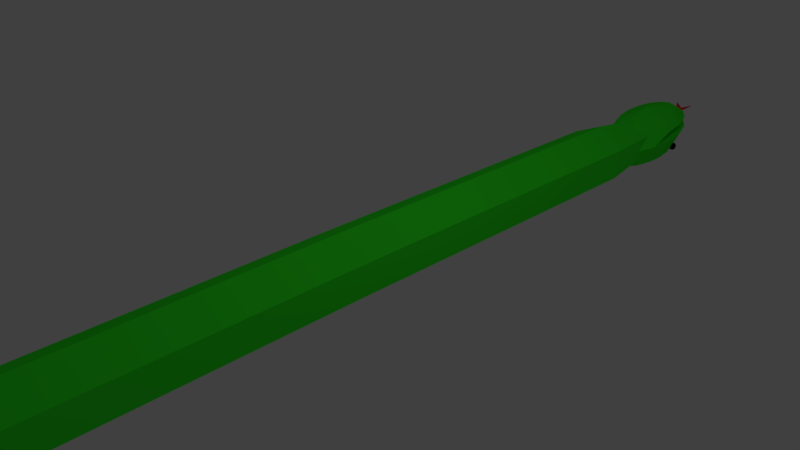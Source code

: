 # Source: finalgreensnake.blend  (saved by Blender 2.79.0; exported with 4.5.12 LTS)
import bpy
from mathutils import Matrix  # noqa: F401  (used for matrix-valued properties, if any)

bpy.ops.wm.read_factory_settings(use_empty=True)
scene = bpy.context.scene
scene.name = 'Scene'

# ---- collections
col_collection_1 = bpy.data.collections.new('Collection 1'); scene.collection.children.link(col_collection_1)

# ---- materials (node trees are filled in below, after node groups)
mat_material_001 = bpy.data.materials.new('Material.001')
mat_material_001.alpha_threshold = 0.0
mat_material_001.use_transparent_shadow = False
mat_material_001.diffuse_color = (0.0373, 1.0, 0.02328, 1.0)
mat_material_001.roughness = 0.5
mat_material_002 = bpy.data.materials.new('Material.002')
mat_material_002.alpha_threshold = 0.0
mat_material_002.use_transparent_shadow = False
mat_material_002.diffuse_color = (0.8, 0.03031, 0.0503, 1.0)
mat_material_002.roughness = 0.5
mat_material_003 = bpy.data.materials.new('Material.003')
mat_material_003.alpha_threshold = 0.0
mat_material_003.use_transparent_shadow = False
mat_material_003.diffuse_color = (0.0, 0.0, 0.0, 1.0)
mat_material_003.roughness = 0.5

# ---- material node trees

# ---- world
world_world = bpy.data.worlds.new('World'); scene.world = world_world
world_world.color = (0.05088, 0.05088, 0.05088)
world_world.use_sun_shadow = False
world_world.sun_shadow_jitter_overblur = 0.0
world_world.cycles.sampling_method = 'MANUAL'

# ---- cameras
cam_camera = bpy.data.cameras.new('Camera')
cam_camera.clip_end = 100.0
cam_camera.lens = 35.0
cam_camera.sensor_width = 32.0
cam_camera.sensor_height = 18.0
cam_camera.ortho_scale = 7.314
cam_camera.dof.focus_distance = 0.0
cam_camera.dof.aperture_fstop = 128.0

# ---- lights
light_lamp = bpy.data.lights.new('Lamp', 'POINT')
light_lamp.transmission_factor = 0.0
light_lamp.cutoff_distance = 30.0
light_lamp.energy = 100.0
light_lamp.shadow_buffer_clip_start = 1.001
light_lamp.shadow_soft_size = 0.1
light_lamp.shadow_maximum_resolution = 0.006
light_lamp.use_absolute_resolution = True

# ---- meshes
me_cylinder_001 = bpy.data.meshes.new('Cylinder.001')
me_cylinder_001.from_pydata([(-2.161, 0.9567, 7.091), (-3.887, 1.685, 8.899), (-3.818, 0.05807, 6.424), (-3.072, -0.4882, 6.804), (-3.736, 1.054, 6.378), (-0.2784, 1.014, 0.8384), (-0.3465, 0.6196, 3.038), (0.3861, -0.5273, 1.264), (-0.4287, -0.376, 3.084), (-1.107, 0.5652, 0.5048), (-1.306, -0.213, 5.044), (-2.799, 0.8795, 4.284), (-2.907, 1.503, 6.712), (-2.243, -0.0389, 7.137), (-3.14, 1.139, 9.279), (-3.222, 0.143, 9.325), (-4.051, -0.3063, 8.991), (-4.797, 0.24, 8.612), (-4.715, 1.236, 8.565), (0.3408, -1.122, -0.8198), (-0.3237, 0.4196, -1.245), (1.287, 0.1573, -4.825), (1.205, -0.8382, -4.779), (2.78, -0.9352, -4.066), (2.116, 0.6066, -4.492), (2.492, -0.5362, -5.504), (2.5, -0.5416, -5.501), (2.499, -0.5515, -5.501), (2.491, -0.556, -5.504), (2.483, -0.5506, -5.508), (2.484, -0.5406, -5.508), (-4.709, 0.15, 11.88), (-4.336, 0.7994, 12.04), (-4.511, 0.1446, 11.34), (-4.056, 0.7919, 11.28), (-4.287, 1.539, 11.41), (-4.439, 0.1577, 10.84), (-3.955, 0.8104, 10.56), (-4.215, 1.552, 10.91), (-4.471, 0.1825, 10.46), (-4.013, 0.8474, 10.03), (-4.28, 1.582, 10.51), (-4.662, 0.224, 10.24), (-4.31, 0.6962, 9.723), (-4.471, 1.623, 10.3), (-4.952, 0.2711, 10.23), (-4.694, 0.9726, 9.7), (-4.761, 1.67, 10.28), (-5.295, 0.3166, 10.42), (-5.179, 1.037, 9.975), (-5.104, 1.716, 10.48), (-5.639, 0.3537, 10.8), (-5.666, 1.089, 10.5), (-5.449, 1.753, 10.85), (-5.933, 0.3766, 11.29), (-6.081, 1.122, 11.2), (-5.742, 1.776, 11.34), (-5.351, -0.02788, 11.58), (-6.131, 0.382, 11.83), (-6.361, 1.129, 11.96), (-5.94, 1.781, 11.88), (-6.203, 0.3689, 12.33), (-6.463, 1.111, 12.67), (-6.012, 1.768, 12.39), (-6.138, 0.3394, 12.72), (-6.371, 1.069, 13.23), (-5.947, 1.739, 12.78), (-5.946, 0.298, 12.94), (-6.133, 1.015, 13.52), (-5.755, 1.697, 12.99), (-5.69, 0.2555, 12.94), (-5.724, 0.9487, 13.54), (-5.466, 1.65, 13.01), (-5.347, 0.21, 12.74), (-5.239, 0.8843, 13.26), (-5.123, 1.605, 12.81), (-5.002, 0.1729, 12.37), (-4.751, 0.8319, 12.74), (-4.778, 1.568, 12.44), (-4.485, 1.545, 11.95), (-5.079, 1.883, 11.66), (-4.238, 1.161, 11.1), (-4.764, 1.546, 10.83), (-4.296, 0.4595, 11.13), (-4.88, 0.1429, 10.9), (-5.406, 0.5278, 10.63), (-5.348, 1.229, 10.6), (-4.806, 1.345, 12.69), (-4.77, 1.21, 12.57), (-4.752, 1.218, 12.62), (-4.734, 1.244, 12.66), (-4.72, 1.284, 12.68), (-4.71, 1.332, 12.69), (-4.707, 1.381, 12.68), (-4.711, 1.422, 12.65), (-4.721, 1.451, 12.61), (-4.725, 1.214, 12.59), (-4.684, 1.237, 12.61), (-4.654, 1.274, 12.62), (-4.639, 1.322, 12.62), (-4.641, 1.371, 12.62), (-4.661, 1.415, 12.61), (-4.694, 1.447, 12.59), (-4.737, 1.462, 12.57), (-4.724, 1.213, 12.56), (-4.682, 1.235, 12.54), (-4.65, 1.272, 12.53), (-4.635, 1.319, 12.53), (-4.638, 1.369, 12.53), (-4.658, 1.413, 12.54), (-4.693, 1.446, 12.55), (-4.749, 1.216, 12.53), (-4.728, 1.24, 12.49), (-4.711, 1.279, 12.46), (-4.7, 1.327, 12.45), (-4.698, 1.375, 12.46), (-4.704, 1.418, 12.49), (-4.718, 1.449, 12.52), (-4.743, 1.167, 12.56), (-4.752, 1.197, 12.52), (-4.754, 1.239, 12.5), (-4.797, 1.339, 12.45), (-4.787, 1.387, 12.46), (-4.772, 1.427, 12.48), (-4.755, 1.454, 12.52), (-4.77, 1.172, 12.59), (-4.802, 1.206, 12.57), (-4.819, 1.251, 12.56), (-4.818, 1.301, 12.56), (-4.853, 1.397, 12.52), (-4.823, 1.435, 12.53), (-4.782, 1.458, 12.55), (-4.814, 1.226, 12.59), (-4.849, 1.258, 12.6), (-4.869, 1.303, 12.61), (-4.872, 1.352, 12.61), (-4.856, 1.399, 12.61), (-4.825, 1.437, 12.6), (-4.783, 1.459, 12.58), (-4.789, 1.223, 12.62), (-4.803, 1.253, 12.65), (-4.809, 1.296, 12.68), (-4.796, 1.393, 12.68), (-4.779, 1.431, 12.65), (-4.758, 1.456, 12.61), (-6.173, 1.56, 12.06), (-6.137, 1.425, 11.94), (-6.119, 1.433, 11.99), (-6.101, 1.459, 12.03), (-6.086, 1.499, 12.05), (-6.077, 1.547, 12.06), (-6.074, 1.596, 12.05), (-6.078, 1.638, 12.02), (-6.088, 1.666, 11.98), (-6.092, 1.429, 11.96), (-6.051, 1.452, 11.98), (-6.021, 1.49, 11.99), (-6.006, 1.537, 11.99), (-6.008, 1.586, 11.99), (-6.027, 1.63, 11.98), (-6.061, 1.662, 11.96), (-6.103, 1.677, 11.94), (-6.09, 1.428, 11.93), (-6.048, 1.45, 11.91), (-6.017, 1.487, 11.9), (-6.002, 1.534, 11.9), (-6.004, 1.584, 11.9), (-6.025, 1.628, 11.91), (-6.059, 1.661, 11.92), (-6.115, 1.431, 11.9), (-6.094, 1.455, 11.86), (-6.078, 1.494, 11.83), (-6.067, 1.542, 11.82), (-6.065, 1.591, 11.83), (-6.071, 1.634, 11.86), (-6.084, 1.664, 11.89), (-6.152, 1.436, 11.9), (-6.163, 1.464, 11.86), (-6.167, 1.506, 11.83), (-6.164, 1.554, 11.82), (-6.154, 1.602, 11.83), (-6.139, 1.642, 11.85), (-6.121, 1.669, 11.89), (-6.179, 1.44, 11.92), (-6.213, 1.472, 11.9), (-6.232, 1.516, 11.89), (-6.235, 1.565, 11.89), (-6.219, 1.612, 11.89), (-6.189, 1.65, 11.9), (-6.148, 1.673, 11.92), (-6.181, 1.441, 11.96), (-6.216, 1.473, 11.97), (-6.236, 1.518, 11.98), (-6.238, 1.567, 11.98), (-6.223, 1.614, 11.98), (-6.192, 1.652, 11.97), (-6.15, 1.674, 11.95), (-6.156, 1.438, 11.99), (-6.169, 1.468, 12.02), (-6.175, 1.511, 12.05), (-6.163, 1.608, 12.05), (-6.146, 1.647, 12.02), (-6.125, 1.671, 11.98), (-6.507, 0.7771, 12.61), (-6.415, 0.7354, 13.16), (-4.38, 0.4656, 11.98), (-6.125, 0.788, 11.14), (-6.405, 0.7956, 11.9), (-5.767, 0.6148, 13.48), (-6.177, 0.6814, 13.46), (-5.282, 0.5504, 13.2), (-4.795, 0.498, 12.68), (-3.393, 1.294, 11.34), (-6.143, 0.6893, 14.09), (-6.665, 0.7925, 13.87), (-5.88, 0.6323, 13.01), (-6.071, 0.6304, 12.97), (-6.09, 0.8209, 13.61), (-6.285, 0.8383, 13.55), (-6.29, 0.888, 13.82), (-5.977, 0.7548, 12.98), (-6.173, 0.8711, 13.55), (-6.292, 0.8004, 13.79), (-6.669, 0.7761, 13.87), (-6.094, 0.8045, 13.61), (-6.146, 0.6729, 14.09), (-5.997, 0.6734, 13.02), (-5.883, 0.6158, 13.01), (-6.288, 0.8219, 13.55), (-6.075, 0.614, 12.97), (-6.197, 0.7996, 13.58), (-5.774, 0.5904, 12.56), (-5.675, 0.3822, 12.63), (-5.925, 0.4489, 12.51), (-5.778, 0.5739, 12.56), (-5.679, 0.3658, 12.63), (-5.928, 0.4325, 12.52), (2.0, -0.8081, -2.332), (1.171, -1.257, -2.665), (3.677, -0.07222, -5.922), (3.595, -1.068, -5.876), (2.019, -0.9708, -6.589), (2.101, 0.02474, -6.635), (3.322, -0.6714, -7.35), (3.33, -0.6768, -7.346), (3.329, -0.6868, -7.346), (3.321, -0.6912, -7.35), (3.314, -0.6858, -7.353), (3.314, -0.6759, -7.354), (2.708, -1.083, -8.119), (3.454, -1.629, -7.739), (4.283, -1.18, -7.406), (4.103, -0.7984, -9.084), (4.11, -0.8039, -9.081), (4.11, -0.8138, -9.081), (4.101, -0.8183, -9.084), (4.094, -0.8129, -9.088), (4.095, -0.8029, -9.088), (4.196, -1.75, -9.389), (3.45, -1.204, -9.768), (3.532, -0.2082, -9.814), (4.917, -0.931, -10.89), (4.925, -0.9365, -10.89), (4.924, -0.9464, -10.89), (4.916, -0.9509, -10.89), (4.908, -0.9455, -10.9), (4.909, -0.9355, -10.9), (4.801, -1.829, -10.72), (5.621, -1.377, -10.37), (5.605, -1.043, -12.42), (5.613, -1.049, -12.42), (5.612, -1.059, -12.42), (5.604, -1.063, -12.42), (5.597, -1.058, -12.43), (5.597, -1.048, -12.43), (4.938, 0.1704, -10.75), (4.049, -1.281, -11.09), (4.118, -0.2814, -11.11), (6.347, -1.164, -14.07), (6.339, -1.178, -14.08), (6.339, -1.168, -14.08), (6.355, -1.169, -14.07), (6.354, -1.179, -14.07), (6.346, -1.184, -14.07), (-1.224, 0.7826, 4.998), (-1.97, 1.329, 4.618), (-2.135, -0.6623, 4.71), (-2.881, -0.116, 4.331), (-1.093, 1.166, 2.659), (-1.257, -0.8253, 2.751), (-2.004, -0.279, 2.371), (-1.922, 0.7166, 2.325), (0.4682, 0.4682, 1.218), (-0.4426, -0.9766, 0.9305), (-1.189, -0.4304, 0.5508), (0.5051, 0.8689, -0.9119), (1.252, 0.3227, -0.5322), (1.17, -0.6729, -0.4862), (-0.4058, -0.5759, -1.199), (1.951, -1.384, -4.4), (2.862, 0.06038, -4.112), (1.335, 0.7337, -2.757), (2.082, 0.1874, -2.378), (0.4246, -0.7111, -3.045), (0.5067, 0.2844, -3.091), (2.766, -1.517, -6.21), (2.93, 0.474, -6.302), (2.79, -0.08735, -8.165), (4.365, -0.1843, -7.452), (3.618, 0.3619, -7.832), (5.107, -0.3051, -9.101), (5.025, -1.301, -9.055), (4.36, 0.2411, -9.481), (5.69, -0.3773, -10.38)], [], [(3, 13, 15, 16), (12, 4, 18, 1), (0, 12, 1, 14), (4, 2, 17, 18), (2, 3, 16, 17), (13, 0, 14, 15), (5, 288, 6, 292), (292, 6, 8, 7), (7, 8, 289, 293), (293, 289, 290, 294), (8, 6, 284, 10), (294, 290, 291, 9), (9, 291, 288, 5), (9, 5, 295, 20), (285, 11, 4, 12), (291, 290, 287, 11), (6, 288, 285, 284), (289, 8, 10, 286), (288, 291, 11, 285), (290, 289, 286, 287), (287, 286, 3, 2), (10, 284, 0, 13), (11, 287, 2, 4), (286, 10, 13, 3), (284, 285, 12, 0), (26, 25, 243, 244), (293, 294, 298, 19), (292, 7, 297, 296), (294, 9, 20, 298), (5, 292, 296, 295), (7, 293, 19, 297), (295, 296, 302, 301), (29, 28, 246, 247), (19, 298, 303, 238), (28, 27, 245, 246), (297, 19, 238, 237), (25, 30, 248, 243), (25, 26, 27, 28, 29, 30), (20, 295, 301, 304), (27, 26, 244, 245), (296, 297, 237, 302), (30, 29, 247, 248), (298, 20, 304, 303), (80, 79, 35), (205, 31, 33, 34), (79, 32, 34, 35), (31, 57, 33), (34, 33, 36, 37), (35, 34, 37, 38), (33, 57, 36), (80, 35, 38), (80, 38, 41), (37, 36, 39, 40), (38, 37, 40, 41), (36, 57, 39), (80, 41, 44), (40, 39, 42, 43), (41, 40, 43, 44), (39, 57, 42), (80, 44, 47), (43, 42, 45, 46), (44, 43, 46, 47), (42, 57, 45), (80, 47, 50), (46, 45, 48, 49), (47, 46, 49, 50), (45, 57, 48), (48, 57, 51), (80, 50, 53), (49, 48, 51, 52), (50, 49, 52, 53), (53, 52, 55, 56), (51, 57, 54), (80, 53, 56), (52, 51, 54, 206), (56, 55, 59, 60), (54, 57, 58), (80, 56, 60), (206, 54, 58, 207), (60, 59, 62, 63), (58, 57, 61), (80, 60, 63), (207, 58, 61, 203), (63, 62, 65, 66), (61, 57, 64), (80, 63, 66), (203, 61, 64, 204), (66, 65, 68, 69), (64, 57, 67), (80, 66, 69), (204, 64, 67, 209), (209, 67, 70, 208), (69, 68, 71, 72), (67, 57, 70), (80, 69, 72), (80, 72, 75), (208, 70, 73, 210), (72, 71, 74, 75), (70, 57, 73), (80, 75, 78), (210, 73, 76, 211), (75, 74, 77, 78), (73, 57, 76), (80, 78, 79), (211, 76, 31, 205), (78, 77, 32, 79), (76, 57, 31), (15, 14, 81, 83), (18, 17, 85, 86), (16, 15, 83, 84), (14, 1, 82, 81), (1, 18, 86, 82), (17, 16, 84, 85), (142, 87, 92, 93), (141, 140, 90, 91), (139, 88, 89), (103, 144, 95), (143, 142, 93, 94), (87, 141, 91, 92), (140, 139, 89, 90), (144, 143, 94, 95), (103, 95, 102), (94, 93, 100, 101), (92, 91, 98, 99), (90, 89, 96, 97), (95, 94, 101, 102), (93, 92, 99, 100), (91, 90, 97, 98), (89, 88, 96), (97, 96, 104, 105), (102, 101, 109, 110), (100, 99, 107, 108), (98, 97, 105, 106), (96, 88, 104), (103, 102, 110), (101, 100, 108, 109), (99, 98, 106, 107), (110, 109, 116, 117), (108, 107, 114, 115), (106, 105, 112, 113), (104, 88, 111), (103, 110, 117), (109, 108, 115, 116), (107, 106, 113, 114), (105, 104, 111, 112), (111, 88, 118), (103, 117, 124), (116, 115, 122, 123), (114, 113, 120, 121), (112, 111, 118, 119), (117, 116, 123, 124), (115, 114, 121, 122), (113, 112, 119, 120), (123, 122, 129, 130), (121, 120, 127, 128), (119, 118, 125, 126), (124, 123, 130, 131), (122, 121, 128, 129), (120, 119, 126, 127), (118, 88, 125), (103, 124, 131), (131, 130, 137, 138), (129, 128, 135, 136), (127, 126, 133, 134), (125, 88, 132), (103, 131, 138), (130, 129, 136, 137), (128, 127, 134, 135), (126, 125, 132, 133), (136, 135, 87, 142), (134, 133, 140, 141), (132, 88, 139), (103, 138, 144), (137, 136, 142, 143), (135, 134, 141, 87), (133, 132, 139, 140), (138, 137, 143, 144), (200, 145, 150, 151), (199, 198, 148, 149), (197, 146, 147), (161, 202, 153), (201, 200, 151, 152), (145, 199, 149, 150), (198, 197, 147, 148), (202, 201, 152, 153), (161, 153, 160), (152, 151, 158, 159), (150, 149, 156, 157), (148, 147, 154, 155), (153, 152, 159, 160), (151, 150, 157, 158), (149, 148, 155, 156), (147, 146, 154), (155, 154, 162, 163), (160, 159, 167, 168), (158, 157, 165, 166), (156, 155, 163, 164), (154, 146, 162), (161, 160, 168), (159, 158, 166, 167), (157, 156, 164, 165), (168, 167, 174, 175), (166, 165, 172, 173), (164, 163, 170, 171), (162, 146, 169), (161, 168, 175), (167, 166, 173, 174), (165, 164, 171, 172), (163, 162, 169, 170), (169, 146, 176), (161, 175, 182), (174, 173, 180, 181), (172, 171, 178, 179), (170, 169, 176, 177), (175, 174, 181, 182), (173, 172, 179, 180), (171, 170, 177, 178), (181, 180, 187, 188), (179, 178, 185, 186), (177, 176, 183, 184), (182, 181, 188, 189), (180, 179, 186, 187), (178, 177, 184, 185), (176, 146, 183), (161, 182, 189), (189, 188, 195, 196), (187, 186, 193, 194), (185, 184, 191, 192), (183, 146, 190), (161, 189, 196), (188, 187, 194, 195), (186, 185, 192, 193), (184, 183, 190, 191), (194, 193, 145, 200), (192, 191, 198, 199), (190, 146, 197), (161, 196, 202), (195, 194, 200, 201), (193, 192, 199, 145), (191, 190, 197, 198), (196, 195, 201, 202), (209, 208, 210, 211, 205, 206, 207, 203, 204), (55, 52, 34, 32, 77, 74, 71, 68, 65, 62, 59), (221, 219, 213, 217), (220, 221, 217, 215), (216, 218, 221, 220), (218, 214, 219, 221), (230, 224, 225, 222), (226, 227, 224, 230), (229, 226, 230, 228), (228, 230, 222, 223), (213, 219, 222, 225), (214, 218, 228, 223), (218, 216, 229, 228), (217, 213, 225, 224), (216, 220, 231, 233), (215, 217, 224, 227), (227, 226, 234, 235), (219, 214, 223, 222), (233, 231, 234, 236), (231, 232, 235, 234), (229, 216, 233, 236), (220, 215, 232, 231), (215, 227, 235, 232), (226, 229, 236, 234), (245, 244, 253, 254), (237, 238, 299, 23), (304, 301, 24, 21), (248, 247, 256, 257), (302, 237, 23, 300), (244, 243, 252, 253), (303, 304, 21, 22), (247, 246, 255, 256), (301, 302, 300, 24), (238, 303, 22, 299), (246, 245, 254, 255), (243, 248, 257, 252), (254, 253, 262, 263), (24, 300, 239, 306), (257, 256, 265, 266), (22, 21, 242, 241), (253, 252, 261, 262), (300, 23, 240, 239), (256, 255, 264, 265), (21, 24, 306, 242), (23, 299, 305, 240), (255, 254, 263, 264), (252, 257, 266, 261), (299, 22, 241, 305), (305, 241, 249, 250), (266, 265, 273, 274), (262, 261, 269, 270), (240, 305, 250, 251), (265, 264, 272, 273), (242, 306, 309, 307), (239, 240, 251, 308), (264, 263, 271, 272), (241, 242, 307, 249), (261, 266, 274, 269), (306, 239, 308, 309), (263, 262, 270, 271), (274, 273, 279, 280), (270, 269, 278, 281), (250, 249, 259, 258), (273, 272, 283, 279), (309, 308, 310, 312), (249, 307, 260, 259), (272, 271, 282, 283), (308, 251, 311, 310), (269, 274, 280, 278), (307, 309, 312, 260), (271, 270, 281, 282), (251, 250, 258, 311), (260, 312, 275, 277), (258, 259, 276, 267), (310, 311, 268, 313), (259, 260, 277, 276), (311, 258, 267, 268), (312, 310, 313, 275), (268, 267, 283, 282), (275, 313, 281, 278), (277, 275, 278, 280), (267, 276, 279, 283), (313, 268, 282, 281), (205, 34, 52, 206), (276, 277, 280, 279)])
me_cylinder_001.polygons.foreach_set('material_index', [0, 0, 0, 0, 0, 0, 0, 0, 0, 0, 0, 0, 0, 0, 0, 0, 0, 0, 0, 0, 0, 0, 0, 0, 0, 0, 0, 0, 0, 0, 0, 0, 0, 0, 0, 0, 0, 0, 0, 0, 0, 0, 0, 0, 0, 0, 0, 0, 0, 0, 0, 0, 0, 0, 0, 0, 0, 0, 0, 0, 0, 0, 0, 0, 0, 0, 0, 0, 0, 0, 0, 0, 0, 0, 0, 0, 0, 0, 0, 0, 0, 0, 0, 0, 0, 0, 0, 0, 0, 0, 0, 0, 0, 0, 0, 0, 0, 0, 0, 0, 0, 0, 0, 0, 0, 0, 0, 0, 0, 0, 0, 0, 0, 2, 2, 2, 2, 2, 2, 2, 2, 2, 2, 2, 2, 2, 2, 2, 2, 2, 2, 2, 2, 2, 2, 2, 2, 2, 2, 2, 2, 2, 2, 2, 2, 0, 2, 2, 0, 0, 2, 0, 0, 0, 0, 0, 2, 0, 0, 0, 2, 2, 0, 0, 0, 2, 2, 0, 0, 2, 2, 0, 2, 2, 2, 2, 2, 2, 2, 0, 2, 2, 2, 2, 2, 2, 2, 0, 0, 2, 0, 0, 0, 0, 2, 0, 0, 0, 2, 0, 0, 2, 2, 0, 0, 2, 2, 0, 0, 0, 2, 2, 2, 2, 2, 2, 2, 2, 2, 2, 2, 2, 2, 0, 2, 2, 2, 2, 0, 2, 2, 2, 2, 2, 2, 0, 2, 2, 2, 2, 2, 0, 0, 1, 1, 1, 1, 1, 1, 1, 1, 1, 1, 1, 1, 1, 1, 0, 1, 0, 0, 0, 1, 0, 0, 0, 0, 0, 0, 0, 0, 0, 0, 0, 0, 0, 0, 0, 0, 0, 0, 0, 0, 0, 0, 0, 0, 0, 0, 0, 0, 0, 0, 0, 0, 0, 0, 0, 0, 0, 0, 0, 0, 0, 0, 0, 0, 0, 0, 0, 0, 0, 0, 0, 0, 0, 0, 0, 0, 0, 0, 0, 0, 0, 0, 0])
me_cylinder_001.materials.append(mat_material_001)
me_cylinder_001.materials.append(mat_material_002)
me_cylinder_001.materials.append(mat_material_003)
me_cylinder_001.use_remesh_preserve_volume = False
me_cylinder_001.use_remesh_preserve_attributes = False
me_cylinder_001.use_mirror_vertex_groups = False
me_cylinder_001.update()
me_cylinder_005 = bpy.data.meshes.new('Cylinder.005')
me_cylinder_005.from_pydata([(-4.897, 3.792, 4.133)], [], [])
me_cylinder_005.materials.append(mat_material_001)
me_cylinder_005.use_remesh_preserve_volume = False
me_cylinder_005.use_remesh_preserve_attributes = False
me_cylinder_005.use_mirror_vertex_groups = False
me_cylinder_005.update()
arm_armature = bpy.data.armatures.new('Armature')  # bones are not reproduced

# ---- objects
ob_armature = bpy.data.objects.new('Armature', arm_armature)
ob_cylinder = bpy.data.objects.new('Cylinder', me_cylinder_001)
ob_cylinder_005 = bpy.data.objects.new('Cylinder.005', me_cylinder_005)
ob_lamp = bpy.data.objects.new('Lamp', light_lamp)
ob_camera = bpy.data.objects.new('Camera', cam_camera)

# ---- transforms, parenting, visibility, modifiers, constraints
ob_armature.location = (0.02472, 7.206, 0.05777)
ob_armature.rotation_euler = (1.552, -0.0, 0.0)
ob_armature.show_in_front = True
ob_armature.lineart.crease_threshold = 0.0
ob_cylinder.parent = ob_armature
ob_cylinder.matrix_parent_inverse = Matrix(((1.0, 0.0, -7.276e-12, -0.02472), (0.0, 0.01917, 0.9998, -0.1959), (0.0, -0.9998, 0.01917, 7.203), (0.0, 0.0, 0.0, 1.0)))
ob_cylinder.location = (0.0, 0.0, 0.0)
ob_cylinder.rotation_euler = (-1.571, 0.1841, -0.4247)
ob_cylinder.scale = (0.5, 0.5, 0.5)
ob_cylinder.lineart.crease_threshold = 0.0
_vg = ob_cylinder.vertex_groups.new(name='Group')
_vg.add([213, 214, 215, 216, 217, 218, 219, 220, 221, 222, 223, 224, 225, 226, 227, 228, 229, 230, 231, 232, 233, 234, 235, 236], 1.0, 'REPLACE')
_vg = ob_cylinder.vertex_groups.new(name='Head')
for _i, _w in zip([0, 1, 2, 3, 4, 12, 13, 14, 15, 16, 17, 18, 31, 32, 33, 34, 35, 36, 37, 38, 39, 40, 41, 42, 43, 44, 45, 46, 47, 48, 49, 50, 51, 52, 53, 54, 55, 56, 57, 58, 59, 60, 61, 62, 63, 64, 65, 66, 67, 68, 69, 70, 71, 72, 73, 74, 75, 76, 77, 78, 79, 80, 81, 82, 83, 84, 85, 86, 87, 88, 89, 90, 91, 92, 93, 94, 95, 96, 97, 98, 99, 100, 101, 102, 103, 104, 105, 106, 107, 108, 109, 110, 111, 112, 113, 114, 115, 116, 117, 118, 119, 120, 121, 122, 123, 124, 125, 126, 127, 128, 129, 130, 131, 132, 133, 134, 135, 136, 137, 138, 139, 140, 141, 142, 143, 144, 145, 146, 147, 148, 149, 150, 151, 152, 153, 154, 155, 156, 157, 158, 159, 160, 161, 162, 163, 164, 165, 166, 167, 168, 169, 170, 171, 172, 173, 174, 175, 176, 177, 178, 179, 180, 181, 182, 183, 184, 185, 186, 187, 188, 189, 190, 191, 192, 193, 194, 195, 196, 197, 198, 199, 200, 201, 202, 203, 204, 205, 206, 207, 208, 209, 210, 211, 212, 213, 214, 215, 216, 217, 218, 219, 220, 221, 222, 223, 224, 225, 226, 227, 228, 229, 230, 231, 232, 233, 234, 235, 236], [0.01741, 0.9647, 0.03981, 0.04269, 0.02597, 0.01366, 0.03246, 0.9635, 0.9561, 0.9507, 0.9516, 0.9583, 1.0, 1.0, 1.0, 1.0, 1.0, 1.0, 1.0, 1.0, 1.0, 1.0, 1.0, 1.0, 1.0, 1.0, 1.0, 1.0, 1.0, 1.0, 1.0, 1.0, 1.0, 1.0, 1.0, 1.0, 1.0, 1.0, 1.0, 1.0, 1.0, 1.0, 1.0, 1.0, 1.0, 1.0, 1.0, 1.0, 1.0, 1.0, 1.0, 1.0, 1.0, 1.0, 1.0, 1.0, 1.0, 1.0, 1.0, 1.0, 1.0, 1.0, 0.998, 0.9979, 0.9976, 0.9971, 0.997, 0.9975, 0.9768, 0.9769, 0.9768, 0.9768, 0.9768, 0.9768, 0.9768, 0.9768, 0.9768, 0.9769, 0.9769, 0.9768, 0.9768, 0.9768, 0.9768, 0.9768, 0.9769, 0.9769, 0.9769, 0.9769, 0.9769, 0.9769, 0.9769, 0.9769, 0.9769, 0.9769, 0.9769, 0.9769, 0.9769, 0.9769, 0.9769, 0.977, 0.9769, 0.9769, 0.9769, 0.9769, 0.9769, 0.9769, 0.9769, 0.9768, 0.9767, 0.9767, 0.9768, 0.9769, 0.9769, 0.9768, 0.9766, 0.9766, 0.9767, 0.9768, 0.9768, 0.9768, 0.9768, 0.9768, 0.9768, 0.9768, 0.9768, 0.9768, 0.9504, 0.9504, 0.9503, 0.9502, 0.9502, 0.9503, 0.9504, 0.9505, 0.9505, 0.9504, 0.9503, 0.9503, 0.9504, 0.9505, 0.9506, 0.9505, 0.9505, 0.9504, 0.9504, 0.9505, 0.9505, 0.9506, 0.9506, 0.9506, 0.9505, 0.9505, 0.9506, 0.9505, 0.9505, 0.9505, 0.9505, 0.9505, 0.9505, 0.9505, 0.9505, 0.9505, 0.9505, 0.9505, 0.9504, 0.9505, 0.9505, 0.9505, 0.9505, 0.9505, 0.9505, 0.9504, 0.9504, 0.9504, 0.9504, 0.9504, 0.9505, 0.9505, 0.9504, 0.9503, 0.9503, 0.9504, 0.9505, 0.9505, 1.0, 1.0, 1.0, 1.0, 1.0, 1.0, 1.0, 1.0, 1.0, 1.0, 1.0, 1.0, 1.0, 1.0, 1.0, 1.0, 1.0, 1.0, 1.0, 1.0, 1.0, 1.0, 1.0, 1.0, 1.0, 1.0, 1.0, 1.0, 1.0, 1.0, 1.0, 1.0, 1.0, 1.0]): _vg.add([_i], _w, 'REPLACE')
_vg = ob_cylinder.vertex_groups.new(name='Bone.001')
for _i, _w in zip([0, 1, 2, 3, 4, 10, 11, 12, 13, 14, 15, 16, 17, 18, 145, 146, 147, 148, 149, 150, 151, 152, 153, 154, 155, 156, 157, 158, 159, 160, 161, 162, 163, 164, 165, 166, 167, 168, 169, 170, 171, 172, 173, 174, 175, 176, 177, 178, 179, 180, 181, 182, 183, 184, 185, 186, 187, 188, 189, 190, 191, 192, 193, 194, 195, 196, 197, 198, 199, 200, 202, 284, 285, 286, 287], [0.9311, 0.01801, 0.9082, 0.9053, 0.9223, 0.03693, 0.02922, 0.9349, 0.9158, 0.02028, 0.03378, 0.04382, 0.04218, 0.02998, 0.0492, 0.04912, 0.04932, 0.04962, 0.04966, 0.04931, 0.04909, 0.049, 0.04896, 0.04925, 0.04938, 0.04934, 0.04914, 0.04896, 0.04885, 0.04889, 0.04893, 0.04911, 0.04908, 0.049, 0.0489, 0.0488, 0.04875, 0.04886, 0.04901, 0.04892, 0.04885, 0.04887, 0.04887, 0.04886, 0.04889, 0.049, 0.04898, 0.04896, 0.04895, 0.04894, 0.04893, 0.04893, 0.04907, 0.04906, 0.04904, 0.04902, 0.049, 0.04898, 0.04896, 0.04914, 0.04915, 0.04913, 0.0491, 0.04906, 0.04903, 0.04898, 0.04922, 0.0493, 0.04928, 0.04912, 0.04899, 0.02186, 0.01735, 0.04654, 0.04316]): _vg.add([_i], _w, 'REPLACE')
_vg = ob_cylinder.vertex_groups.new(name='Bone.002')
for _i, _w in zip([0, 2, 3, 4, 6, 8, 10, 11, 12, 13, 284, 285, 286, 287, 288, 289, 290, 291], [0.01739, 0.03878, 0.0414, 0.02571, 0.03401, 0.05054, 0.9066, 0.915, 0.01385, 0.03171, 0.9233, 0.9281, 0.8958, 0.8995, 0.02659, 0.05496, 0.052, 0.03799]): _vg.add([_i], _w, 'REPLACE')
_vg = ob_cylinder.vertex_groups.new(name='Bone.003')
for _i, _w in zip([5, 6, 7, 8, 9, 10, 11, 284, 285, 286, 287, 288, 289, 290, 291, 292, 293, 294], [0.03607, 0.9096, 0.0544, 0.8904, 0.05042, 0.04033, 0.03294, 0.02495, 0.02055, 0.05016, 0.04714, 0.9177, 0.8804, 0.887, 0.905, 0.0411, 0.06035, 0.05873]): _vg.add([_i], _w, 'REPLACE')
_vg = ob_cylinder.vertex_groups.new(name='Bone.004')
for _i, _w in zip([5, 6, 7, 8, 9, 19, 20, 288, 289, 290, 291, 292, 293, 294, 295, 296, 297, 298], [0.9084, 0.0383, 0.8827, 0.05293, 0.892, 0.06097, 0.04859, 0.03057, 0.0574, 0.05433, 0.04225, 0.9026, 0.8693, 0.8732, 0.03603, 0.04386, 0.05609, 0.05793]): _vg.add([_i], _w, 'REPLACE')
_vg = ob_cylinder.vertex_groups.new(name='Bone.005')
for _i, _w in zip([5, 7, 9, 19, 20, 237, 238, 292, 293, 294, 295, 296, 297, 298, 301, 302, 303, 304], [0.03885, 0.05612, 0.052, 0.8728, 0.8978, 0.05323, 0.05724, 0.04405, 0.0622, 0.06052, 0.9114, 0.9033, 0.8836, 0.8792, 0.0342, 0.04119, 0.05444, 0.04404]): _vg.add([_i], _w, 'REPLACE')
_vg = ob_cylinder.vertex_groups.new(name='Bone.006')
for _i, _w in zip([19, 20, 21, 22, 23, 24, 237, 238, 295, 296, 297, 298, 299, 300, 301, 302, 303, 304], [0.05772, 0.04424, 0.05035, 0.05715, 0.05671, 0.04266, 0.8834, 0.8744, 0.03224, 0.03927, 0.05311, 0.05509, 0.06007, 0.04964, 0.9082, 0.9004, 0.8806, 0.8972]): _vg.add([_i], _w, 'REPLACE')
_vg = ob_cylinder.vertex_groups.new(name='Bone.007')
for _i, _w in zip([21, 22, 23, 24, 237, 238, 239, 240, 241, 242, 299, 300, 301, 302, 303, 304, 305, 306], [0.8956, 0.8813, 0.8823, 0.9041, 0.05618, 0.0601, 0.05097, 0.05658, 0.05614, 0.05047, 0.8752, 0.8968, 0.04024, 0.04723, 0.05744, 0.05013, 0.05924, 0.04542]): _vg.add([_i], _w, 'REPLACE')
_vg = ob_cylinder.vertex_groups.new(name='Bone.008')
for _i, _w in zip([21, 22, 23, 24, 25, 26, 27, 28, 29, 30, 239, 240, 241, 242, 249, 250, 251, 258, 299, 300, 305, 306, 307, 308, 309], [0.04561, 0.05377, 0.05336, 0.03841, 0.9889, 0.9888, 0.9886, 0.9885, 0.9885, 0.9887, 0.8833, 0.8723, 0.8732, 0.8845, 0.08437, 0.1803, 0.08616, 0.01007, 0.05641, 0.04459, 0.8713, 0.8905, 0.06391, 0.06557, 0.05994]): _vg.add([_i], _w, 'REPLACE')
_vg = ob_cylinder.vertex_groups.new(name='Bone.009')
for _i, _w in zip([239, 240, 241, 242, 243, 244, 245, 246, 247, 248, 249, 250, 251, 258, 259, 260, 305, 306, 307, 308, 309, 310, 311, 312], [0.05809, 0.06068, 0.06034, 0.0576, 0.9928, 0.9927, 0.9927, 0.9926, 0.9927, 0.9927, 0.8307, 0.6473, 0.827, 0.1374, 0.07244, 0.06064, 0.05449, 0.05525, 0.8698, 0.8662, 0.8774, 0.06309, 0.07503, 0.05912]): _vg.add([_i], _w, 'REPLACE')
_vg = ob_cylinder.vertex_groups.new(name='Bone.010')
for _i, _w in zip([249, 250, 251, 252, 253, 254, 255, 256, 257, 258, 259, 260, 267, 268, 275, 276, 277, 307, 308, 309, 310, 311, 312, 313], [0.06815, 0.1267, 0.06935, 0.9943, 0.9942, 0.9941, 0.9941, 0.9941, 0.9942, 0.6269, 0.8165, 0.8504, 0.1359, 0.07741, 0.06786, 0.07215, 0.06507, 0.05622, 0.05749, 0.0537, 0.8434, 0.8091, 0.8538, 0.07023]): _vg.add([_i], _w, 'REPLACE')
_vg = ob_cylinder.vertex_groups.new(name='Bone.011')
for _i, _w in zip([250, 258, 259, 260, 267, 268, 275, 276, 277, 278, 279, 280, 281, 282, 283, 310, 311, 312, 313], [0.0132, 0.1954, 0.09823, 0.08229, 0.7957, 0.8932, 0.9154, 0.9001, 0.9166, 0.1128, 0.1128, 0.1127, 0.1129, 0.1132, 0.1131, 0.0863, 0.1024, 0.08142, 0.9102]): _vg.add([_i], _w, 'REPLACE')
_vg = ob_cylinder.vertex_groups.new(name='Bone.012')
for _i, _w in zip([261, 262, 263, 264, 265, 266, 267, 269, 270, 271, 272, 273, 274, 278, 279, 280, 281, 282, 283], [0.9979, 0.9978, 0.9979, 0.9979, 0.9979, 0.9979, 0.03106, 0.9998, 0.9998, 0.9997, 0.9997, 0.9997, 0.9998, 0.875, 0.875, 0.8751, 0.8748, 0.8745, 0.8746]): _vg.add([_i], _w, 'REPLACE')
_m = ob_cylinder.modifiers.new('Armature', 'ARMATURE')
_m.object = ob_armature
ob_cylinder_005.location = (0.4051, -0.7451, 0.4109)
ob_cylinder_005.rotation_euler = (-1.573, 0.1841, -0.4247)
ob_cylinder_005.lineart.crease_threshold = 0.0
_vg = ob_cylinder_005.vertex_groups.new(name='Group')
ob_lamp.location = (4.076, 1.005, 5.904)
ob_lamp.rotation_euler = (0.6503, 0.05522, 1.866)
ob_lamp.lock_rotations_4d = False
ob_lamp.empty_display_type = 'ARROWS'
ob_lamp.color = (0.0, 0.0, 0.0, 0.0)
ob_lamp.lineart.crease_threshold = 0.0
ob_camera.location = (7.481, -6.508, 5.344)
ob_camera.rotation_euler = (1.109, 0.0, 0.8149)
ob_camera.lock_rotations_4d = False
ob_camera.empty_display_type = 'ARROWS'
ob_camera.color = (0.0, 0.0, 0.0, 0.0)
ob_camera.display_type = 'WIRE'
ob_camera.lineart.crease_threshold = 0.0

# ---- collection membership
col_collection_1.objects.link(ob_armature)
col_collection_1.objects.link(ob_cylinder)
col_collection_1.objects.link(ob_cylinder_005)
col_collection_1.objects.link(ob_lamp)
col_collection_1.objects.link(ob_camera)

# ---- scene / render settings (as saved in the file)
scene.camera = ob_camera
scene.frame_start = 1; scene.frame_end = 40; scene.frame_set(36)
scene.render.engine = 'BLENDER_EEVEE_NEXT'
scene.render.resolution_percentage = 50
scene.render.dither_intensity = 0.0
scene.cycles.use_denoising = False
scene.cycles.samples = 128
scene.cycles.sampling_pattern = 'TABULATED_SOBOL'
scene.cycles.use_adaptive_sampling = False
scene.cycles.use_light_tree = False
scene.cycles.blur_glossy = 0.0
scene.cycles.sample_clamp_indirect = 0.0
scene.view_settings.view_transform = 'Standard'
bpy.context.view_layer.update()
